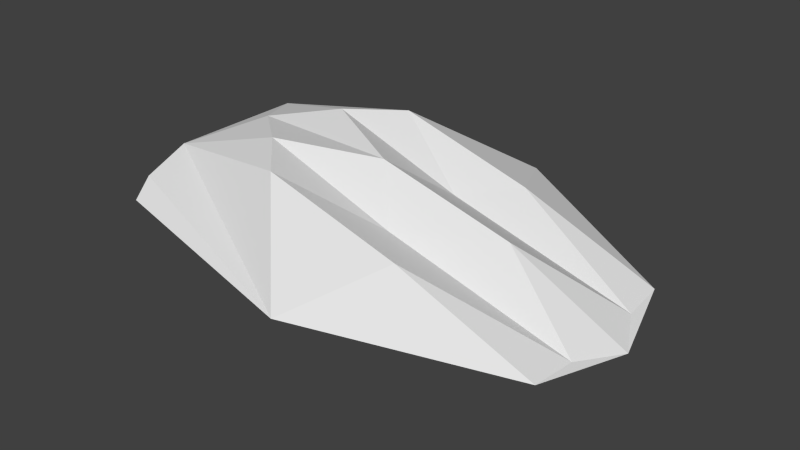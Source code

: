 # Source: Ship.blend  (saved by Blender 2.69.0; exported with 4.5.12 LTS)
import bpy
from mathutils import Matrix  # noqa: F401  (used for matrix-valued properties, if any)

bpy.ops.wm.read_factory_settings(use_empty=True)
scene = bpy.context.scene
scene.name = 'Scene'

# ---- collections
col_collection_1 = bpy.data.collections.new('Collection 1'); scene.collection.children.link(col_collection_1)

# ---- world
world_world = bpy.data.worlds.new('World'); scene.world = world_world
world_world.color = (0.05088, 0.05088, 0.05088)
world_world.use_sun_shadow = False
world_world.sun_shadow_jitter_overblur = 0.0
world_world.cycles.sampling_method = 'MANUAL'
world_world.cycles.sample_map_resolution = 256

# ---- meshes
me_cube_003 = bpy.data.meshes.new('Cube.003')
me_cube_003.from_pydata([(1.779, -2.814, -0.774), (1.779, -1.263, -0.774), (3.901, -0.9277, -1.11), (3.901, -3.151, -1.11), (1.779, -2.814, 0.7774), (1.779, -1.252, 0.7774), (3.901, -0.9126, 1.113), (3.901, -3.151, 1.113), (0.8494, -3.357, -0.5571), (1.967, -3.357, -0.5571), (0.8494, -3.357, 0.5605), (1.967, -3.357, 0.5605), (0.8494, -3.6, -0.5571), (1.967, -3.6, -0.5571), (0.8494, -3.6, 0.5605), (1.967, -3.6, 0.5605), (0.8003, -2.646, 1.283), (0.8003, -1.422, 1.283), (2.016, -1.422, 1.283), (2.016, -2.646, 1.283), (0.8003, -2.646, 1.478), (0.8003, -1.43, 1.478), (2.016, -1.43, 1.478), (2.016, -2.646, 1.478), (0.8693, -0.7269, -0.5371), (1.947, -0.7269, -0.5371), (0.8693, -0.7196, 0.5405), (1.947, -0.7196, 0.5405), (0.8693, -0.5294, -0.5371), (1.947, -0.5294, -0.5371), (0.8693, -0.5294, 0.5405), (1.947, -0.5294, 0.5405), (0.8161, -2.631, -1.354), (0.8161, -1.447, -1.354), (2.0, -1.447, -1.354), (2.0, -2.631, -1.354), (0.8161, -2.631, -1.569), (0.8161, -1.447, -1.569), (2.0, -1.447, -1.569), (2.0, -2.631, -1.569)], [], [(4, 5, 1, 0), (6, 7, 3, 2), (8, 9, 13, 12), (3, 7, 11, 9), (4, 0, 8, 10), (15, 14, 12, 13), (11, 10, 14, 15), (9, 11, 15, 13), (10, 8, 12, 14), (16, 19, 23, 20), (7, 6, 18, 19), (5, 4, 16, 17), (23, 22, 21, 20), (19, 18, 22, 23), (18, 17, 21, 22), (17, 16, 20, 21), (25, 24, 28, 29), (6, 2, 25, 27), (1, 5, 26, 24), (30, 31, 29, 28), (27, 25, 29, 31), (26, 27, 31, 30), (24, 26, 30, 28), (35, 32, 36, 39), (2, 3, 35, 34), (0, 1, 33, 32), (36, 37, 38, 39), (34, 35, 39, 38), (33, 34, 38, 37), (32, 33, 37, 36), (7, 19, 11), (32, 35, 0), (9, 8, 0), (0, 35, 9), (3, 9, 35), (24, 25, 1), (2, 34, 25), (33, 1, 34), (1, 25, 34), (16, 4, 19), (10, 11, 4), (19, 4, 11), (27, 26, 5), (17, 18, 5), (6, 27, 18), (27, 5, 18)])
me_cube_003.use_remesh_preserve_volume = False
me_cube_003.use_remesh_preserve_attributes = False
me_cube_003.use_mirror_vertex_groups = False
me_cube_003.update()
me_cube = bpy.data.meshes.new('Cube')
me_cube.from_pydata([(1.779, -2.815, -0.7751), (1.779, -1.261, -0.7751), (3.901, -0.9277, -1.11), (3.901, -3.151, -1.11), (1.779, -2.815, 0.7785), (1.779, -1.251, 0.7785), (3.901, -0.9126, 1.113), (3.901, -3.151, 1.113), (0.8494, -3.357, -0.5571), (1.967, -3.357, -0.5571), (0.8494, -3.357, 0.5605), (1.967, -3.357, 0.5605), (0.8494, -3.6, -0.5571), (1.967, -3.6, -0.5571), (0.8494, -3.6, 0.5605), (1.967, -3.6, 0.5605), (0.8003, -2.646, 1.283), (0.8003, -1.422, 1.283), (2.016, -1.422, 1.283), (2.016, -2.646, 1.283), (0.8003, -2.646, 1.478), (0.8003, -1.43, 1.478), (2.016, -1.43, 1.478), (2.016, -2.646, 1.478), (0.8693, -0.7269, -0.5371), (1.947, -0.7269, -0.5371), (0.8693, -0.7196, 0.5405), (1.947, -0.7196, 0.5405), (0.8693, -0.5294, -0.5371), (1.947, -0.5294, -0.5371), (0.8693, -0.5294, 0.5405), (1.947, -0.5294, 0.5405), (0.8161, -2.631, -1.354), (0.8161, -1.447, -1.354), (2.0, -1.447, -1.354), (2.0, -2.631, -1.354), (0.8161, -2.631, -1.569), (0.8161, -1.447, -1.569), (2.0, -1.447, -1.569), (2.0, -2.631, -1.569)], [], [(4, 5, 1, 0), (6, 7, 3, 2), (8, 9, 13, 12), (3, 7, 11, 9), (4, 0, 8, 10), (15, 14, 12, 13), (11, 10, 14, 15), (9, 11, 15, 13), (10, 8, 12, 14), (16, 19, 23, 20), (7, 6, 18, 19), (5, 4, 16, 17), (23, 22, 21, 20), (19, 18, 22, 23), (18, 17, 21, 22), (17, 16, 20, 21), (25, 24, 28, 29), (6, 2, 25, 27), (1, 5, 26, 24), (30, 31, 29, 28), (27, 25, 29, 31), (26, 27, 31, 30), (24, 26, 30, 28), (35, 32, 36, 39), (2, 3, 35, 34), (0, 1, 33, 32), (36, 37, 38, 39), (34, 35, 39, 38), (33, 34, 38, 37), (32, 33, 37, 36), (7, 19, 11), (32, 35, 0), (9, 8, 0), (0, 35, 9), (3, 9, 35), (24, 25, 1), (2, 34, 25), (33, 1, 34), (1, 25, 34), (16, 4, 19), (10, 11, 4), (19, 4, 11), (27, 26, 5), (17, 18, 5), (6, 27, 18), (27, 5, 18)])
me_cube.use_remesh_preserve_volume = False
me_cube.use_remesh_preserve_attributes = False
me_cube.use_mirror_vertex_groups = False
me_cube.update()
me_cube_001 = bpy.data.meshes.new('Cube.001')
me_cube_001.from_pydata([(-1.0, -1.0, -0.8795), (-1.0, 1.0, -0.8795), (-2.035, 0.01255, -0.1817), (-2.27, -0.362, -0.3811), (-2.368, 0.0, -1.646), (-2.27, 0.3871, -0.3811), (-1.941, -0.5, -1.256), (-2.193, -0.75, -0.6972), (-2.044, -0.2502, -0.9541), (-2.208, 0.75, -0.6972), (-1.957, 0.5, -1.256), (-2.062, 0.2502, -0.9545), (0.0, 0.5, -1.199), (-0.4863, 0.0, -0.6203), (0.0, -0.5, -1.199), (-1.486, -0.5, -0.1402), (-1.486, 0.5, -0.1402), (-1.229, 0.0, -0.2104), (-1.729, -0.25, -0.09163), (-1.729, 0.25, -0.09163), (-0.7431, -0.5, -0.5893), (0.0182, -0.25, -1.22), (-0.9863, -0.25, -0.644), (-0.7431, 0.5, -0.5893), (-0.9863, 0.25, -0.644), (0.0182, 0.25, -1.22), (-0.5, 0.75, -1.039), (-1.0, 0.0, -1.583), (-1.541, -0.5, -1.39), (-1.541, 0.5, -1.39), (-0.5, -0.75, -1.039), (0.1474, 0.0, -1.281), (-0.4086, 0.0, -1.417), (-2.27, 0.01255, -0.3811), (-2.189, 0.3727, -0.6868), (-2.177, -0.3735, -0.6844), (-2.07, -0.0005925, -0.9542), (-2.189, 0.1247, -0.6955), (-2.233, -0.1354, -1.28), (-2.238, 0.4367, -0.5399), (-2.159, -0.2561, -1.456), (-2.239, -0.625, -0.5458), (-2.237, -0.4366, -0.543), (-2.067, -0.625, -0.9767), (-2.135, -0.4983, -0.8408), (-2.009, -0.3802, -1.109), (-2.247, 0.625, -0.5458), (-2.165, 0.2538, -1.454), (-2.255, 0.138, -1.271), (-2.023, 0.3796, -1.109), (-2.153, 0.4982, -0.8426), (-2.082, 0.625, -0.9767), (-2.064, 0.1249, -0.9539), (-2.133, 0.3103, -0.8281), (-2.131, -0.3099, -0.8379), (-2.046, -0.125, -0.9534), (-2.187, -0.467, -0.6919), (-2.205, 0.4653, -0.6966), (-2.158, -0.001647, -1.096), (-2.132, -0.06328, -0.8412), (-2.085, -0.2803, -0.8957), (-2.178, -0.1253, -0.6859), (-2.231, -0.1876, -0.5388), (-2.229, 0.06243, -0.5375), (-2.134, -0.3437, -0.7449), (-2.132, -0.2033, -0.7918), (-2.27, 0.1998, -0.3811), (-2.258, 0.3126, -0.5552), (-2.265, 0.03101, -0.4703), (-2.2, 0.09365, -0.6093), (-2.246, 0.1719, -0.5037), (-2.298, -0.06689, -1.465), (-2.263, -0.128, -1.551), (-2.026, -0.3152, -1.032), (-2.266, 0.1265, -1.55), (-2.314, 0.06981, -1.458), (-1.99, 0.4398, -1.183), (-2.133, -0.1908, -1.12), (-2.052, -0.3805, -1.358), (-1.975, -0.4401, -1.183), (-2.063, 0.3792, -1.357), (-2.152, 0.192, -1.117), (-2.042, 0.3149, -1.032), (-2.089, -0.3219, -1.281), (-2.116, -0.2558, -1.198), (-2.196, -0.1971, -1.37), (-2.21, 0.199, -1.365), (-2.132, 0.2567, -1.194), (-2.102, 0.3226, -1.279), (-2.198, -0.06757, -1.184), (-2.203, 0.06605, -1.184), (-2.105, 0.1246, -1.03), (-2.237, 0.0006144, -1.279), (-2.096, -0.1256, -1.03)], [], [(32, 27, 26), (3, 2, 33), (2, 17, 19), (56, 54, 44), (42, 62, 35), (57, 50, 53), (7, 43, 0), (7, 44, 43), (8, 77, 73), (11, 82, 81), (11, 50, 49, 82), (9, 1, 51), (10, 1, 29), (58, 55, 36), (5, 39, 67), (0, 6, 28), (1, 27, 29), (3, 0, 15), (9, 46, 1), (3, 41, 0), (1, 5, 16), (20, 15, 0), (14, 21, 20), (13, 17, 22), (16, 23, 1), (16, 24, 23), (14, 31, 21), (19, 24, 16), (19, 17, 24), (17, 13, 24), (20, 22, 15), (20, 21, 22), (21, 13, 22), (22, 18, 15), (22, 17, 18), (17, 2, 18), (23, 25, 12), (23, 24, 25), (24, 13, 25), (12, 25, 31), (25, 13, 31), (31, 32, 12), (14, 30, 32), (30, 0, 27), (29, 28, 4), (29, 27, 28), (27, 0, 28), (27, 1, 26), (4, 74, 47, 29), (6, 78, 40, 28), (2, 3, 18), (3, 15, 18), (5, 2, 19), (16, 5, 19), (14, 20, 30), (20, 0, 30), (13, 21, 31), (23, 12, 26), (1, 23, 26), (32, 26, 12), (31, 14, 32), (32, 30, 27), (65, 59, 8), (35, 62, 61), (70, 67, 37), (37, 36, 59), (37, 34, 36), (53, 11, 52), (41, 56, 7), (3, 42, 41), (42, 35, 56), (39, 57, 34), (5, 46, 39), (46, 9, 57), (43, 45, 79, 6), (43, 44, 45), (44, 8, 73, 45), (45, 83, 79), (45, 84, 83), (38, 71, 85), (48, 86, 75), (48, 87, 86), (49, 76, 88), (49, 51, 10, 76), (49, 50, 51), (50, 9, 51), (48, 90, 81), (4, 71, 75), (38, 77, 89), (34, 53, 36), (64, 65, 54), (35, 61, 64), (61, 37, 59), (61, 63, 69), (61, 62, 63), (62, 33, 68), (68, 70, 63), (33, 66, 68), (66, 5, 67), (3, 33, 62), (42, 3, 62), (2, 5, 66), (33, 2, 66), (54, 60, 44), (60, 8, 44), (50, 11, 53), (43, 6, 0), (1, 10, 51), (52, 58, 36), (39, 34, 67), (34, 37, 67), (46, 5, 1), (41, 7, 0), (47, 80, 10, 29), (40, 72, 4, 28), (60, 65, 8), (69, 70, 37), (36, 55, 59), (55, 8, 59), (56, 44, 7), (42, 56, 41), (35, 64, 56), (64, 54, 56), (57, 53, 34), (46, 57, 39), (9, 50, 57), (58, 52, 11, 91), (38, 89, 92), (8, 55, 58, 93), (53, 52, 36), (65, 60, 54), (65, 61, 59), (37, 61, 69), (63, 62, 68), (70, 69, 63), (66, 70, 68), (70, 66, 67), (61, 65, 64), (73, 84, 45), (73, 77, 84), (77, 38, 84), (81, 87, 48), (81, 82, 87), (82, 49, 87), (79, 78, 6), (79, 83, 78), (83, 40, 78), (83, 85, 40), (83, 84, 85), (84, 38, 85), (85, 72, 40), (85, 71, 72), (71, 4, 72), (75, 74, 4), (75, 86, 74), (86, 47, 74), (86, 88, 47), (86, 87, 88), (87, 49, 88), (88, 80, 47), (88, 76, 80), (76, 10, 80), (81, 91, 11), (81, 90, 91), (90, 58, 91), (75, 92, 48), (75, 71, 92), (71, 38, 92), (89, 93, 58), (89, 77, 93), (77, 8, 93), (92, 90, 48), (92, 89, 90), (89, 58, 90)])
me_cube_001.use_remesh_preserve_volume = False
me_cube_001.use_remesh_preserve_attributes = False
me_cube_001.use_mirror_vertex_groups = False
me_cube_001.update()

# ---- objects
ob_engine_001 = bpy.data.objects.new('Engine.001', me_cube_003)
ob_engine = bpy.data.objects.new('Engine', me_cube)
ob_ship = bpy.data.objects.new('Ship', me_cube_001)

# ---- transforms, parenting, visibility, modifiers, constraints
ob_engine_001.location = (-2.529, 0.405, -0.5026)
ob_engine_001.scale = (0.1634, 0.07167, 0.07167)
ob_engine_001.lineart.crease_threshold = 0.0
ob_engine.location = (-2.536, -0.1105, -0.5055)
ob_engine.scale = (0.1634, 0.07167, 0.07167)
ob_engine.lineart.crease_threshold = 0.0
ob_ship.location = (0.0, 0.0, 0.0)
ob_ship.scale = (1.0, 1.0, 0.4902)
ob_ship.lineart.crease_threshold = 0.0

# ---- collection membership
col_collection_1.objects.link(ob_engine_001)
col_collection_1.objects.link(ob_engine)
col_collection_1.objects.link(ob_ship)

# ---- scene / render settings (as saved in the file)
scene.frame_start = 1; scene.frame_end = 250; scene.frame_set(1)
scene.render.engine = 'BLENDER_EEVEE_NEXT'
scene.render.image_settings.compression = 90
scene.render.resolution_percentage = 50
scene.render.dither_intensity = 0.0
scene.cycles.use_denoising = False
scene.cycles.samples = 10
scene.cycles.sampling_pattern = 'TABULATED_SOBOL'
scene.cycles.light_sampling_threshold = 0.0
scene.cycles.use_adaptive_sampling = False
scene.cycles.use_light_tree = False
scene.cycles.blur_glossy = 0.0
scene.cycles.volume_bounces = 1
scene.cycles.pixel_filter_type = 'GAUSSIAN'
scene.cycles.sample_clamp_indirect = 0.0
scene.view_settings.view_transform = 'Standard'
bpy.context.view_layer.update()

# ---- added for rendering (the .blend has no active camera and no usable light): camera, sun
cam_auto = bpy.data.cameras.new('AutoCamera')
cam_auto.lens = 50.0
cam_auto.sensor_width = 36.0
cam_auto.clip_end = 1000.0
ob_auto_camera = bpy.data.objects.new('AutoCamera', cam_auto)
scene.collection.objects.link(ob_auto_camera)
ob_auto_camera.location = (1.95304, -3.69818, 2.03949)
ob_auto_camera.rotation_euler = (1.09748, -7.21219e-08, 0.694738)
scene.camera = ob_auto_camera
light_auto_sun = bpy.data.lights.new('AutoSun', 'SUN')
light_auto_sun.energy = 3.0
light_auto_sun.angle = 0.0523599
ob_auto_sun = bpy.data.objects.new('AutoSun', light_auto_sun)
scene.collection.objects.link(ob_auto_sun)
ob_auto_sun.rotation_euler = (0.872665, 0.174533, 0.523599)
bpy.context.view_layer.update()
